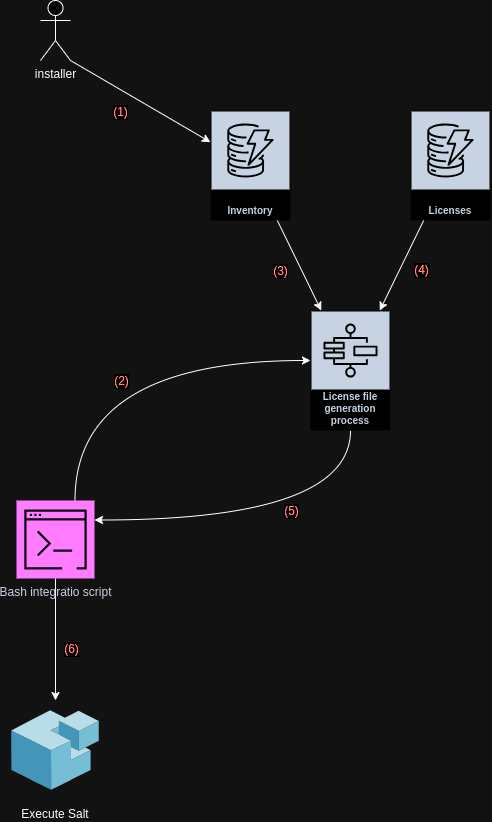

The diagram above was exported from draw.io. Its source (the exported page's mxGraphModel, read from the mxfile embedded in the PNG):
<mxGraphModel dx="2390" dy="1330" grid="1" gridSize="10" guides="1" tooltips="1" connect="1" arrows="1" fold="1" page="1" pageScale="1" pageWidth="1000" pageHeight="1300" math="0" shadow="0">
  <root>
    <mxCell id="0" />
    <mxCell id="1" parent="0" />
    <mxCell id="OznYH2TMQEt7XwQIsW9T-1" value="Inventory" style="sketch=0;outlineConnect=0;fontColor=#232F3E;gradientColor=none;strokeColor=#ffffff;fillColor=#232F3E;dashed=0;verticalLabelPosition=middle;verticalAlign=bottom;align=center;html=1;whiteSpace=wrap;fontSize=10;fontStyle=1;spacing=3;shape=mxgraph.aws4.productIcon;prIcon=mxgraph.aws4.dynamodb;" vertex="1" parent="1">
      <mxGeometry x="280" y="160" width="80" height="110" as="geometry" />
    </mxCell>
    <mxCell id="OznYH2TMQEt7XwQIsW9T-2" value="Licenses" style="sketch=0;outlineConnect=0;fontColor=#232F3E;gradientColor=none;strokeColor=#ffffff;fillColor=#232F3E;dashed=0;verticalLabelPosition=middle;verticalAlign=bottom;align=center;html=1;whiteSpace=wrap;fontSize=10;fontStyle=1;spacing=3;shape=mxgraph.aws4.productIcon;prIcon=mxgraph.aws4.dynamodb;" vertex="1" parent="1">
      <mxGeometry x="480" y="160" width="80" height="110" as="geometry" />
    </mxCell>
    <mxCell id="OznYH2TMQEt7XwQIsW9T-4" style="rounded=0;orthogonalLoop=1;jettySize=auto;html=1;exitX=1;exitY=1;exitDx=0;exitDy=0;exitPerimeter=0;" edge="1" parent="1" source="OznYH2TMQEt7XwQIsW9T-3" target="OznYH2TMQEt7XwQIsW9T-1">
      <mxGeometry relative="1" as="geometry" />
    </mxCell>
    <mxCell id="OznYH2TMQEt7XwQIsW9T-5" value="&lt;font color=&quot;#ff0000&quot; style=&quot;font-size: 12px;&quot;&gt;(1)&lt;/font&gt;" style="edgeLabel;html=1;align=center;verticalAlign=middle;resizable=0;points=[];" vertex="1" connectable="0" parent="OznYH2TMQEt7XwQIsW9T-4">
      <mxGeometry x="-0.3036" y="1" relative="1" as="geometry">
        <mxPoint y="23" as="offset" />
      </mxGeometry>
    </mxCell>
    <mxCell id="OznYH2TMQEt7XwQIsW9T-3" value="installer" style="shape=umlActor;verticalLabelPosition=bottom;verticalAlign=top;html=1;outlineConnect=0;" vertex="1" parent="1">
      <mxGeometry x="110" y="50" width="30" height="60" as="geometry" />
    </mxCell>
    <mxCell id="OznYH2TMQEt7XwQIsW9T-6" value="License file generation process" style="sketch=0;outlineConnect=0;fontColor=#232F3E;gradientColor=none;strokeColor=#ffffff;fillColor=#232F3E;dashed=0;verticalLabelPosition=middle;verticalAlign=bottom;align=center;html=1;whiteSpace=wrap;fontSize=10;fontStyle=1;spacing=3;shape=mxgraph.aws4.productIcon;prIcon=mxgraph.aws4.step_functions;" vertex="1" parent="1">
      <mxGeometry x="380" y="360" width="80" height="120" as="geometry" />
    </mxCell>
    <mxCell id="OznYH2TMQEt7XwQIsW9T-10" style="rounded=0;orthogonalLoop=1;jettySize=auto;html=1;exitX=0.75;exitY=0;exitDx=0;exitDy=0;exitPerimeter=0;edgeStyle=orthogonalEdgeStyle;curved=1;" edge="1" parent="1" source="OznYH2TMQEt7XwQIsW9T-9" target="OznYH2TMQEt7XwQIsW9T-6">
      <mxGeometry relative="1" as="geometry">
        <Array as="points">
          <mxPoint x="145" y="410" />
        </Array>
      </mxGeometry>
    </mxCell>
    <mxCell id="OznYH2TMQEt7XwQIsW9T-16" value="&lt;font color=&quot;#ff0000&quot; style=&quot;font-size: 12px;&quot;&gt;(2)&lt;/font&gt;" style="edgeLabel;html=1;align=center;verticalAlign=middle;resizable=0;points=[];" vertex="1" connectable="0" parent="OznYH2TMQEt7XwQIsW9T-10">
      <mxGeometry x="0.0573" y="-37" relative="1" as="geometry">
        <mxPoint x="-13" y="-17" as="offset" />
      </mxGeometry>
    </mxCell>
    <mxCell id="OznYH2TMQEt7XwQIsW9T-23" style="edgeStyle=orthogonalEdgeStyle;rounded=0;orthogonalLoop=1;jettySize=auto;html=1;exitX=0.5;exitY=1;exitDx=0;exitDy=0;exitPerimeter=0;" edge="1" parent="1" source="OznYH2TMQEt7XwQIsW9T-9" target="OznYH2TMQEt7XwQIsW9T-22">
      <mxGeometry relative="1" as="geometry" />
    </mxCell>
    <mxCell id="OznYH2TMQEt7XwQIsW9T-24" value="&lt;font color=&quot;#ff0000&quot; style=&quot;font-size: 12px;&quot;&gt;(6)&lt;/font&gt;" style="edgeLabel;html=1;align=center;verticalAlign=middle;resizable=0;points=[];" vertex="1" connectable="0" parent="OznYH2TMQEt7XwQIsW9T-23">
      <mxGeometry x="0.1475" relative="1" as="geometry">
        <mxPoint x="15" as="offset" />
      </mxGeometry>
    </mxCell>
    <mxCell id="OznYH2TMQEt7XwQIsW9T-9" value="Bash integratio script" style="sketch=0;points=[[0,0,0],[0.25,0,0],[0.5,0,0],[0.75,0,0],[1,0,0],[0,1,0],[0.25,1,0],[0.5,1,0],[0.75,1,0],[1,1,0],[0,0.25,0],[0,0.5,0],[0,0.75,0],[1,0.25,0],[1,0.5,0],[1,0.75,0]];outlineConnect=0;fontColor=#232F3E;fillColor=#C925D1;strokeColor=#ffffff;dashed=0;verticalLabelPosition=bottom;verticalAlign=top;align=center;html=1;fontSize=12;fontStyle=0;aspect=fixed;shape=mxgraph.aws4.resourceIcon;resIcon=mxgraph.aws4.command_line_interface;" vertex="1" parent="1">
      <mxGeometry x="86" y="550" width="78" height="78" as="geometry" />
    </mxCell>
    <mxCell id="OznYH2TMQEt7XwQIsW9T-11" value="" style="endArrow=classic;html=1;rounded=0;" edge="1" parent="1" source="OznYH2TMQEt7XwQIsW9T-1" target="OznYH2TMQEt7XwQIsW9T-6">
      <mxGeometry width="50" height="50" relative="1" as="geometry">
        <mxPoint x="280" y="490" as="sourcePoint" />
        <mxPoint x="330" y="440" as="targetPoint" />
      </mxGeometry>
    </mxCell>
    <mxCell id="OznYH2TMQEt7XwQIsW9T-18" value="&lt;font color=&quot;#ff0000&quot; style=&quot;font-size: 12px;&quot;&gt;(3)&lt;/font&gt;" style="edgeLabel;html=1;align=center;verticalAlign=middle;resizable=0;points=[];" vertex="1" connectable="0" parent="OznYH2TMQEt7XwQIsW9T-11">
      <mxGeometry x="0.1096" y="-2" relative="1" as="geometry">
        <mxPoint x="-20" as="offset" />
      </mxGeometry>
    </mxCell>
    <mxCell id="OznYH2TMQEt7XwQIsW9T-12" value="" style="endArrow=classic;html=1;rounded=0;" edge="1" parent="1" source="OznYH2TMQEt7XwQIsW9T-2" target="OznYH2TMQEt7XwQIsW9T-6">
      <mxGeometry width="50" height="50" relative="1" as="geometry">
        <mxPoint x="357" y="280" as="sourcePoint" />
        <mxPoint x="401" y="370" as="targetPoint" />
      </mxGeometry>
    </mxCell>
    <mxCell id="OznYH2TMQEt7XwQIsW9T-20" value="&lt;font color=&quot;#ff0000&quot; style=&quot;font-size: 12px;&quot;&gt;(4)&lt;/font&gt;" style="edgeLabel;html=1;align=center;verticalAlign=middle;resizable=0;points=[];" vertex="1" connectable="0" parent="OznYH2TMQEt7XwQIsW9T-12">
      <mxGeometry x="0.0387" y="5" relative="1" as="geometry">
        <mxPoint x="15" y="1" as="offset" />
      </mxGeometry>
    </mxCell>
    <mxCell id="OznYH2TMQEt7XwQIsW9T-13" style="rounded=0;orthogonalLoop=1;jettySize=auto;html=1;edgeStyle=orthogonalEdgeStyle;curved=1;entryX=1;entryY=0.25;entryDx=0;entryDy=0;entryPerimeter=0;" edge="1" parent="1" source="OznYH2TMQEt7XwQIsW9T-6" target="OznYH2TMQEt7XwQIsW9T-9">
      <mxGeometry relative="1" as="geometry">
        <mxPoint x="155" y="560" as="sourcePoint" />
        <mxPoint x="390" y="420" as="targetPoint" />
        <Array as="points">
          <mxPoint x="420" y="570" />
        </Array>
      </mxGeometry>
    </mxCell>
    <mxCell id="OznYH2TMQEt7XwQIsW9T-21" value="&lt;font color=&quot;#ff0000&quot; style=&quot;font-size: 12px;&quot;&gt;(5)&lt;/font&gt;" style="edgeLabel;html=1;align=center;verticalAlign=middle;resizable=0;points=[];" vertex="1" connectable="0" parent="OznYH2TMQEt7XwQIsW9T-13">
      <mxGeometry x="-0.0767" y="-16" relative="1" as="geometry">
        <mxPoint x="11" y="7" as="offset" />
      </mxGeometry>
    </mxCell>
    <mxCell id="OznYH2TMQEt7XwQIsW9T-22" value="Execute Salt" style="shape=image;verticalLabelPosition=bottom;verticalAlign=top;imageAspect=0;image=https://www.svgrepo.com/show/374060/saltstack.svg" vertex="1" parent="1">
      <mxGeometry x="75" y="750" width="100" height="100" as="geometry" />
    </mxCell>
  </root>
</mxGraphModel>